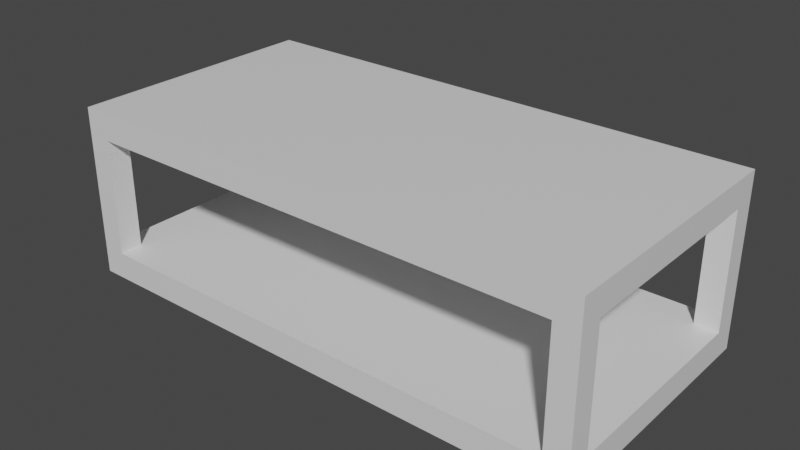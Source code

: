 # Source: CoffeeTable.blend  (saved by Blender 2.91.10; exported with 4.5.12 LTS)
import bpy
from mathutils import Matrix  # noqa: F401  (used for matrix-valued properties, if any)

bpy.ops.wm.read_factory_settings(use_empty=True)
scene = bpy.context.scene
scene.name = 'Scene'

# ---- collections
col_collection = bpy.data.collections.new('Collection'); scene.collection.children.link(col_collection)

# ---- materials (node trees are filled in below, after node groups)
mat_material = bpy.data.materials.new('Material')
mat_material.alpha_threshold = 0.0
mat_material.use_transparent_shadow = False
mat_material.line_color = (0.0, 0.0, 0.0, 1.0)

# ---- material node trees
mat_material.use_nodes = True; mat_material.node_tree.nodes.clear()
_N = mat_material.node_tree.nodes; _L = mat_material.node_tree.links
n0 = _N.new('ShaderNodeOutputMaterial'); n0.name = 'Material Output'; n0.location = (300, 300)
n1 = _N.new('ShaderNodeBsdfPrincipled'); n1.name = 'Principled BSDF'; n1.location = (10, 300)
n1.distribution = 'GGX'
n1.subsurface_method = 'BURLEY'
n1.inputs[2].default_value = 0.4
n1.inputs[3].default_value = 1.45
n1.inputs[27].default_value = (0.0, 0.0, 0.0, 1.0)
n1.inputs[28].default_value = 1.0
_L.new(n1.outputs[0], n0.inputs[0])
n0.is_active_output = True

# ---- world
world_world = bpy.data.worlds.new('World'); scene.world = world_world
world_world.use_nodes = True; world_world.node_tree.nodes.clear()
_N = world_world.node_tree.nodes; _L = world_world.node_tree.links
n0 = _N.new('ShaderNodeOutputWorld'); n0.name = 'World Output'; n0.location = (300, 300)
n1 = _N.new('ShaderNodeBackground'); n1.name = 'Background'; n1.location = (10, 300)
n1.inputs[0].default_value = (0.05088, 0.05088, 0.05088, 1.0)
_L.new(n1.outputs[0], n0.inputs[0])
n0.is_active_output = True
world_world.color = (0.05088, 0.05088, 0.05088)
world_world.use_sun_shadow = False
world_world.sun_shadow_jitter_overblur = 0.0

# ---- meshes
me_cube = bpy.data.meshes.new('Cube')
me_cube.from_pydata([(2.03, 1.0, 0.105), (2.03, 1.0, -0.105), (2.03, -1.0, 0.105), (2.03, -1.0, -0.105), (-2.03, 1.0, 0.105), (-2.03, 1.0, -0.105), (-2.03, -1.0, 0.105), (-2.03, -1.0, -0.105), (-2.03, -1.0, 1.007), (-2.03, -1.0, 1.217), (-2.03, 1.0, 1.007), (-2.03, 1.0, 1.217), (2.03, -1.0, 1.007), (2.03, -1.0, 1.217), (2.03, 1.0, 1.007), (2.03, 1.0, 1.217), (-2.03, 0.8204, -0.105), (-2.03, -0.8204, -0.105), (2.03, 0.8204, 0.105), (2.03, -0.8204, 0.105), (-2.03, -0.8204, 0.105), (-2.03, 0.8204, 0.105), (2.03, -0.8204, -0.105), (2.03, 0.8204, -0.105), (1.85, 1.0, -0.105), (-1.85, 1.0, -0.105), (1.85, -1.0, 0.105), (-1.85, -1.0, 0.105), (-1.85, -1.0, -0.105), (1.85, -1.0, -0.105), (-1.85, 1.0, 0.105), (1.85, 1.0, 0.105), (1.85, 0.8204, -0.105), (-1.85, 0.8204, -0.105), (1.85, -0.8204, -0.105), (-1.85, -0.8204, -0.105), (-1.85, 0.8204, 0.105), (1.85, 0.8204, 0.105), (-1.85, -0.8204, 0.105), (1.85, -0.8204, 0.105), (-2.03, 0.8204, 1.007), (-2.03, -0.8204, 1.007), (2.03, 0.8204, 1.217), (2.03, -0.8204, 1.217), (-2.03, -0.8204, 1.217), (-2.03, 0.8204, 1.217), (2.03, -0.8204, 1.007), (2.03, 0.8204, 1.007), (1.85, 1.0, 1.007), (-1.85, 1.0, 1.007), (1.85, -1.0, 1.217), (-1.85, -1.0, 1.217), (-1.85, -1.0, 1.007), (1.85, -1.0, 1.007), (-1.85, 1.0, 1.217), (1.85, 1.0, 1.217), (1.85, 0.8204, 1.007), (-1.85, 0.8204, 1.007), (1.85, -0.8204, 1.007), (-1.85, -0.8204, 1.007), (-1.85, 0.8204, 1.217), (1.85, 0.8204, 1.217), (-1.85, -0.8204, 1.217), (1.85, -0.8204, 1.217)], [], [(28, 27, 6, 7), (16, 21, 4, 5), (34, 22, 3, 29), (22, 19, 2, 3), (24, 31, 0, 1), (52, 51, 9, 8), (62, 44, 9, 51), (40, 45, 11, 10), (46, 43, 13, 12), (48, 55, 15, 14), (1, 0, 18, 23), (23, 18, 19, 22), (24, 1, 23, 32), (32, 23, 22, 34), (7, 6, 20, 17), (17, 20, 21, 16), (36, 21, 20, 38), (18, 37, 39, 19), (37, 36, 38, 39), (31, 30, 36, 37), (16, 33, 35, 17), (33, 32, 34, 35), (5, 25, 33, 16), (25, 24, 32, 33), (5, 4, 30, 25), (25, 30, 31, 24), (17, 35, 28, 7), (35, 34, 29, 28), (3, 2, 26, 29), (29, 26, 27, 28), (39, 38, 27, 26), (14, 15, 42, 47), (47, 42, 43, 46), (56, 47, 46, 58), (8, 9, 44, 41), (41, 44, 45, 40), (54, 11, 45, 60), (60, 45, 44, 62), (42, 61, 63, 43), (61, 60, 62, 63), (15, 55, 61, 42), (55, 54, 60, 61), (40, 57, 59, 41), (57, 56, 58, 59), (49, 48, 56, 57), (10, 11, 54, 49), (49, 54, 55, 48), (59, 58, 53, 52), (12, 13, 50, 53), (53, 50, 51, 52), (43, 63, 50, 13), (63, 62, 51, 50), (19, 39, 58, 46), (39, 26, 53, 58), (26, 2, 12, 53), (2, 19, 46, 12), (31, 37, 56, 48), (37, 18, 47, 56), (18, 0, 14, 47), (0, 31, 48, 14), (27, 38, 59, 52), (38, 20, 41, 59), (20, 6, 8, 41), (6, 27, 52, 8), (21, 36, 57, 40), (36, 30, 49, 57), (30, 4, 10, 49), (4, 21, 40, 10)])
_uv = me_cube.uv_layers.new(name='UVMap')
_uv.uv.foreach_set('vector', [0.04426, 0.3372, 0.04426, 0.389, 0.0, 0.389, 0.0, 0.3372, 0.7021, 0.3372, 0.7021, 0.389, 0.7463, 0.389, 0.7463, 0.3372, 0.9557, 0.2979, 1.0, 0.2979, 1.0, 0.2537, 0.9557, 0.2537, 0.2979, 0.3372, 0.2979, 0.389, 0.2537, 0.389, 0.2537, 0.3372, 0.9557, 0.3372, 0.9557, 0.389, 1.0, 0.389, 1.0, 0.3372, 0.04426, 0.611, 0.04426, 0.6628, 0.0, 0.6628, 0.0, 0.611, 0.04426, 0.2979, 0.0, 0.2979, 0.0, 0.2537, 0.04426, 0.2537, 0.7021, 0.611, 0.7021, 0.6628, 0.7463, 0.6628, 0.7463, 0.611, 0.2979, 0.611, 0.2979, 0.6628, 0.2537, 0.6628, 0.2537, 0.611, 0.9557, 0.611, 0.9557, 0.6628, 1.0, 0.6628, 1.0, 0.611, 0.7463, 0.3372, 0.7463, 0.389, 0.7021, 0.389, 0.7021, 0.3372, 0.7021, 0.3372, 0.7021, 0.389, 0.2979, 0.389, 0.2979, 0.3372, 0.9557, 0.7463, 1.0, 0.7463, 1.0, 0.7021, 0.9557, 0.7021, 0.9557, 0.7021, 1.0, 0.7021, 1.0, 0.2979, 0.9557, 0.2979, 0.2537, 0.3372, 0.2537, 0.389, 0.2979, 0.389, 0.2979, 0.3372, 0.2979, 0.3372, 0.2979, 0.389, 0.7021, 0.389, 0.7021, 0.3372, 0.04426, 0.7021, 0.0, 0.7021, 0.0, 0.2979, 0.04426, 0.2979, 1.0, 0.7021, 0.9557, 0.7021, 0.9557, 0.2979, 1.0, 0.2979, 0.9557, 0.7021, 0.04426, 0.7021, 0.04426, 0.2979, 0.9557, 0.2979, 0.9557, 0.7463, 0.04426, 0.7463, 0.04426, 0.7021, 0.9557, 0.7021, 0.0, 0.7021, 0.04426, 0.7021, 0.04426, 0.2979, 0.0, 0.2979, 0.04426, 0.7021, 0.9557, 0.7021, 0.9557, 0.2979, 0.04426, 0.2979, 0.0, 0.7463, 0.04426, 0.7463, 0.04426, 0.7021, 0.0, 0.7021, 0.04426, 0.7463, 0.9557, 0.7463, 0.9557, 0.7021, 0.04426, 0.7021, 0.0, 0.3372, 0.0, 0.389, 0.04426, 0.389, 0.04426, 0.3372, 0.04426, 0.3372, 0.04426, 0.389, 0.9557, 0.389, 0.9557, 0.3372, 0.0, 0.2979, 0.04426, 0.2979, 0.04426, 0.2537, 0.0, 0.2537, 0.04426, 0.2979, 0.9557, 0.2979, 0.9557, 0.2537, 0.04426, 0.2537, 1.0, 0.3372, 1.0, 0.389, 0.9557, 0.389, 0.9557, 0.3372, 0.9557, 0.3372, 0.9557, 0.389, 0.04426, 0.389, 0.04426, 0.3372, 0.9557, 0.2979, 0.04426, 0.2979, 0.04426, 0.2537, 0.9557, 0.2537, 0.7463, 0.611, 0.7463, 0.6628, 0.7021, 0.6628, 0.7021, 0.611, 0.7021, 0.611, 0.7021, 0.6628, 0.2979, 0.6628, 0.2979, 0.611, 0.9557, 0.7021, 1.0, 0.7021, 1.0, 0.2979, 0.9557, 0.2979, 0.2537, 0.611, 0.2537, 0.6628, 0.2979, 0.6628, 0.2979, 0.611, 0.2979, 0.611, 0.2979, 0.6628, 0.7021, 0.6628, 0.7021, 0.611, 0.04426, 0.7463, 0.0, 0.7463, 0.0, 0.7021, 0.04426, 0.7021, 0.04426, 0.7021, 0.0, 0.7021, 0.0, 0.2979, 0.04426, 0.2979, 1.0, 0.7021, 0.9557, 0.7021, 0.9557, 0.2979, 1.0, 0.2979, 0.9557, 0.7021, 0.04426, 0.7021, 0.04426, 0.2979, 0.9557, 0.2979, 1.0, 0.7463, 0.9557, 0.7463, 0.9557, 0.7021, 1.0, 0.7021, 0.9557, 0.7463, 0.04426, 0.7463, 0.04426, 0.7021, 0.9557, 0.7021, 0.0, 0.7021, 0.04426, 0.7021, 0.04426, 0.2979, 0.0, 0.2979, 0.04426, 0.7021, 0.9557, 0.7021, 0.9557, 0.2979, 0.04426, 0.2979, 0.04426, 0.7463, 0.9557, 0.7463, 0.9557, 0.7021, 0.04426, 0.7021, 0.0, 0.611, 0.0, 0.6628, 0.04426, 0.6628, 0.04426, 0.611, 0.04426, 0.611, 0.04426, 0.6628, 0.9557, 0.6628, 0.9557, 0.611, 0.04426, 0.2979, 0.9557, 0.2979, 0.9557, 0.2537, 0.04426, 0.2537, 1.0, 0.611, 1.0, 0.6628, 0.9557, 0.6628, 0.9557, 0.611, 0.9557, 0.611, 0.9557, 0.6628, 0.04426, 0.6628, 0.04426, 0.611, 1.0, 0.2979, 0.9557, 0.2979, 0.9557, 0.2537, 1.0, 0.2537, 0.9557, 0.2979, 0.04426, 0.2979, 0.04426, 0.2537, 0.9557, 0.2537, 1.0, 0.389, 0.9557, 0.389, 0.9557, 0.611, 1.0, 0.611, 0.2979, 0.389, 0.2537, 0.389, 0.2537, 0.611, 0.2979, 0.611, 0.9557, 0.389, 1.0, 0.389, 1.0, 0.611, 0.9557, 0.611, 0.2537, 0.389, 0.2979, 0.389, 0.2979, 0.611, 0.2537, 0.611, 0.7463, 0.389, 0.7021, 0.389, 0.7021, 0.611, 0.7463, 0.611, 0.9557, 0.389, 1.0, 0.389, 1.0, 0.611, 0.9557, 0.611, 0.7021, 0.389, 0.7463, 0.389, 0.7463, 0.611, 0.7021, 0.611, 1.0, 0.389, 0.9557, 0.389, 0.9557, 0.611, 1.0, 0.611, 0.2537, 0.389, 0.2979, 0.389, 0.2979, 0.611, 0.2537, 0.611, 0.04426, 0.389, 0.0, 0.389, 0.0, 0.611, 0.04426, 0.611, 0.2979, 0.389, 0.2537, 0.389, 0.2537, 0.611, 0.2979, 0.611, 0.0, 0.389, 0.04426, 0.389, 0.04426, 0.611, 0.0, 0.611, 0.0, 0.389, 0.04426, 0.389, 0.04426, 0.611, 0.0, 0.611, 0.7021, 0.389, 0.7463, 0.389, 0.7463, 0.611, 0.7021, 0.611, 0.04426, 0.389, 0.0, 0.389, 0.0, 0.611, 0.04426, 0.611, 0.7463, 0.389, 0.7021, 0.389, 0.7021, 0.611, 0.7463, 0.611])
me_cube.materials.append(mat_material)
me_cube.use_remesh_preserve_volume = False
me_cube.use_remesh_preserve_attributes = False
me_cube.use_mirror_vertex_groups = False
me_cube.update()

# ---- objects
ob_coffee_table = bpy.data.objects.new('Coffee Table', me_cube)

# ---- transforms, parenting, visibility, modifiers, constraints
ob_coffee_table.location = (0.0, 0.0, 0.0)
ob_coffee_table.lock_rotations_4d = False
ob_coffee_table.empty_display_type = 'ARROWS'
ob_coffee_table.lineart.crease_threshold = 0.0

# ---- collection membership
col_collection.objects.link(ob_coffee_table)

# ---- scene / render settings (as saved in the file)
scene.frame_start = 1; scene.frame_end = 250; scene.frame_set(1)
scene.render.engine = 'BLENDER_EEVEE_NEXT'
scene.cycles.use_denoising = False
scene.cycles.samples = 128
scene.cycles.sampling_pattern = 'TABULATED_SOBOL'
scene.cycles.use_adaptive_sampling = False
scene.cycles.use_light_tree = False
scene.view_settings.view_transform = 'Filmic'
bpy.context.view_layer.update()

# ---- added for rendering (the .blend has no active camera and no usable light): camera, sun
cam_auto = bpy.data.cameras.new('AutoCamera')
cam_auto.lens = 50.0
cam_auto.sensor_width = 36.0
cam_auto.clip_end = 1000.0
ob_auto_camera = bpy.data.objects.new('AutoCamera', cam_auto)
scene.collection.objects.link(ob_auto_camera)
ob_auto_camera.location = (4.36262, -5.23515, 4.04596)
ob_auto_camera.rotation_euler = (1.09748, -7.21219e-08, 0.694738)
scene.camera = ob_auto_camera
light_auto_sun = bpy.data.lights.new('AutoSun', 'SUN')
light_auto_sun.energy = 3.0
light_auto_sun.angle = 0.0523599
ob_auto_sun = bpy.data.objects.new('AutoSun', light_auto_sun)
scene.collection.objects.link(ob_auto_sun)
ob_auto_sun.rotation_euler = (0.872665, 0.174533, 0.523599)
bpy.context.view_layer.update()
